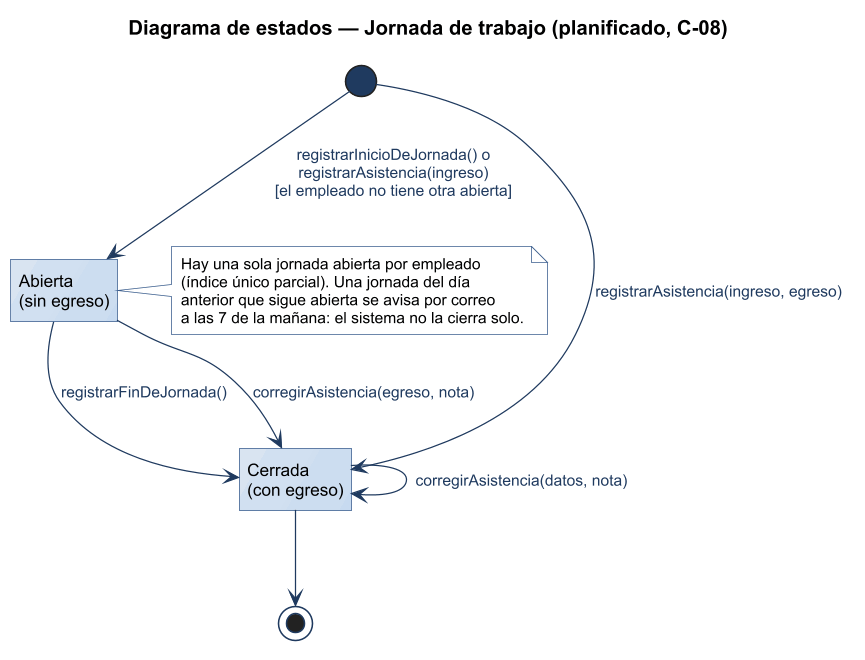

The diagram above was rendered by PlantUML. Its source (embedded in the PNG):
@startuml
title Diagrama de estados — Jornada de trabajo (planificado, C-08)
!include ../estilo-vp.iuml
hide empty description
state "Abierta\n(sin egreso)" as ABIERTA
state "Cerrada\n(con egreso)" as CERRADA

[*] --> ABIERTA : registrarInicioDeJornada() o\nregistrarAsistencia(ingreso)\n[el empleado no tiene otra abierta]
[*] --> CERRADA : registrarAsistencia(ingreso, egreso)
ABIERTA --> CERRADA : registrarFinDeJornada()
ABIERTA --> CERRADA : corregirAsistencia(egreso, nota)
CERRADA --> CERRADA : corregirAsistencia(datos, nota)
CERRADA --> [*]

note right of ABIERTA
  Hay una sola jornada abierta por empleado
  (índice único parcial). Una jornada del día
  anterior que sigue abierta se avisa por correo
  a las 7 de la mañana: el sistema no la cierra solo.
end note
@enduml